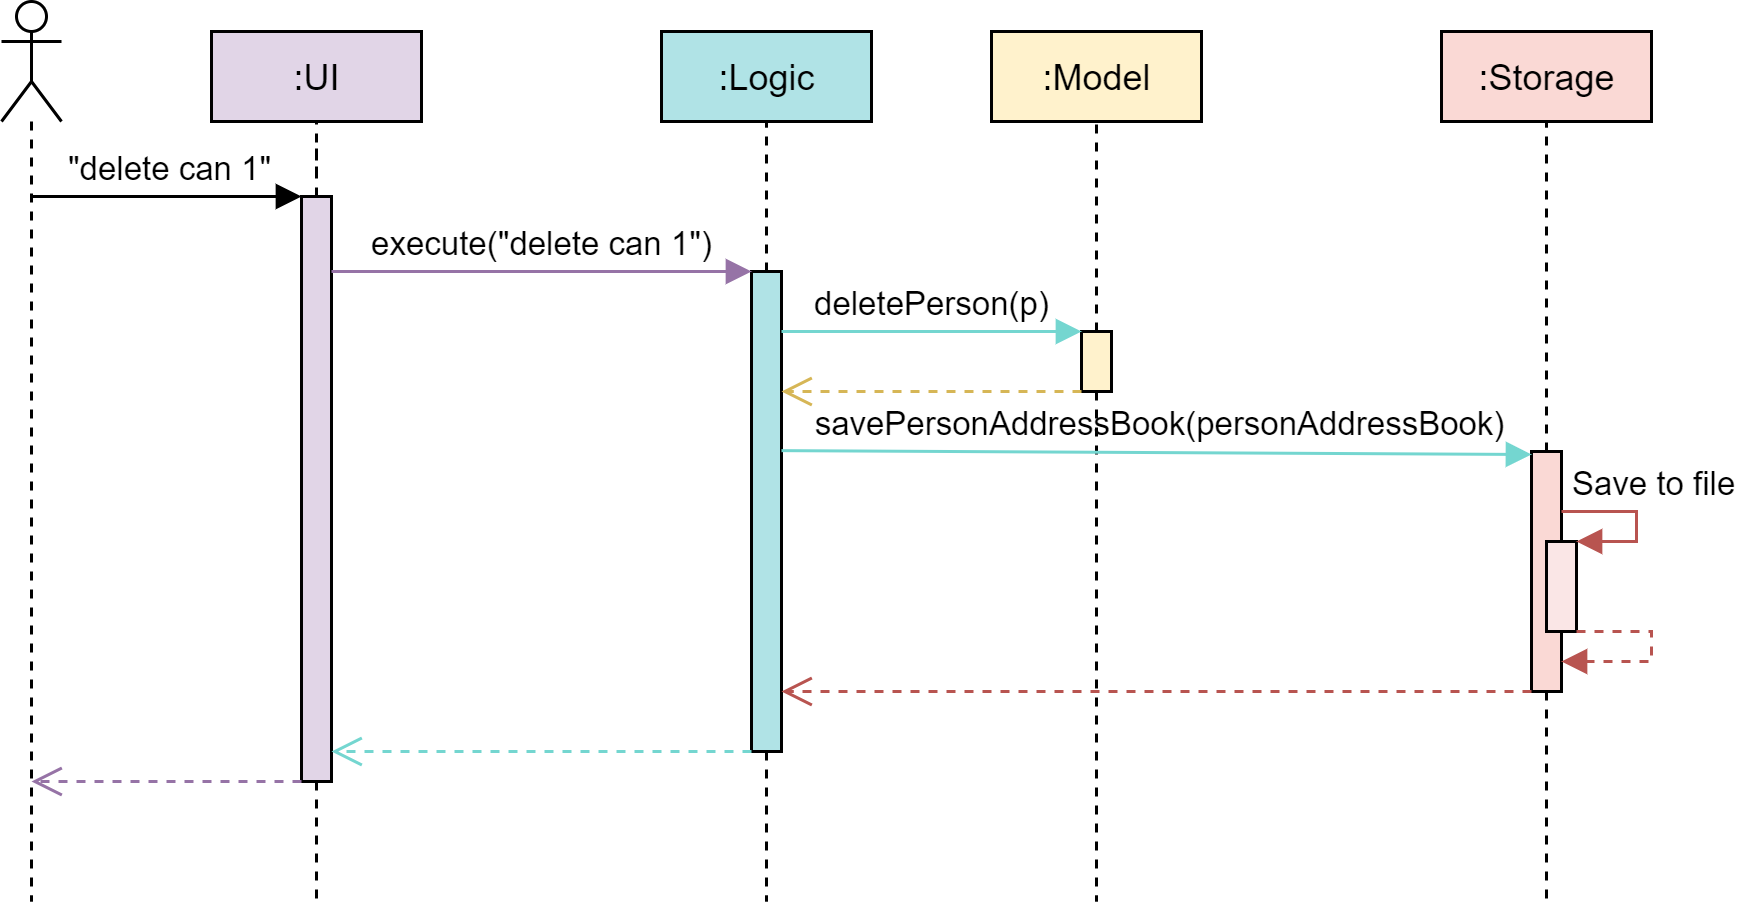

The diagram above was exported from draw.io. Its source (the exported page's mxGraphModel, read from the mxfile embedded in the PNG):
<mxGraphModel dx="1483" dy="829" grid="1" gridSize="10" guides="1" tooltips="1" connect="1" arrows="1" fold="1" page="1" pageScale="1" pageWidth="850" pageHeight="1100" math="0" shadow="0">
  <root>
    <mxCell id="0" />
    <mxCell id="1" parent="0" />
    <mxCell id="2" value="" style="shape=umlLifeline;participant=umlActor;perimeter=lifelinePerimeter;whiteSpace=wrap;html=1;container=1;collapsible=0;recursiveResize=0;verticalAlign=top;spacingTop=36;outlineConnect=0;" vertex="1" parent="1">
      <mxGeometry x="130" y="80" width="20" height="300" as="geometry" />
    </mxCell>
    <mxCell id="3" value="" style="edgeStyle=orthogonalEdgeStyle;rounded=0;orthogonalLoop=1;jettySize=auto;html=1;endArrow=none;endFill=0;dashed=1;" edge="1" source="5" target="6" parent="1">
      <mxGeometry relative="1" as="geometry" />
    </mxCell>
    <mxCell id="4" value="" style="edgeStyle=orthogonalEdgeStyle;rounded=0;orthogonalLoop=1;jettySize=auto;html=1;dashed=1;endArrow=none;endFill=0;" edge="1" source="5" parent="1">
      <mxGeometry relative="1" as="geometry">
        <mxPoint x="235" y="380" as="targetPoint" />
      </mxGeometry>
    </mxCell>
    <mxCell id="5" value="" style="html=1;points=[];perimeter=orthogonalPerimeter;fillColor=#e1d5e7;" vertex="1" parent="1">
      <mxGeometry x="230" y="145" width="10" height="195" as="geometry" />
    </mxCell>
    <mxCell id="6" value=":UI" style="html=1;fillColor=#e1d5e7;" vertex="1" parent="1">
      <mxGeometry x="200" y="90" width="70" height="30" as="geometry" />
    </mxCell>
    <mxCell id="7" value="" style="edgeStyle=orthogonalEdgeStyle;rounded=0;orthogonalLoop=1;jettySize=auto;html=1;endArrow=none;endFill=0;dashed=1;" edge="1" source="9" target="10" parent="1">
      <mxGeometry relative="1" as="geometry" />
    </mxCell>
    <mxCell id="8" value="" style="edgeStyle=orthogonalEdgeStyle;rounded=0;orthogonalLoop=1;jettySize=auto;html=1;dashed=1;endArrow=none;endFill=0;" edge="1" source="9" parent="1">
      <mxGeometry relative="1" as="geometry">
        <mxPoint x="385" y="380" as="targetPoint" />
      </mxGeometry>
    </mxCell>
    <mxCell id="9" value="" style="html=1;points=[];perimeter=orthogonalPerimeter;fillColor=#b0e3e6;" vertex="1" parent="1">
      <mxGeometry x="380" y="170" width="10" height="160" as="geometry" />
    </mxCell>
    <mxCell id="10" value=":Logic" style="html=1;fillColor=#b0e3e6;" vertex="1" parent="1">
      <mxGeometry x="350" y="90" width="70" height="30" as="geometry" />
    </mxCell>
    <mxCell id="11" value="" style="edgeStyle=orthogonalEdgeStyle;rounded=0;orthogonalLoop=1;jettySize=auto;html=1;endArrow=none;endFill=0;dashed=1;" edge="1" source="13" target="14" parent="1">
      <mxGeometry relative="1" as="geometry" />
    </mxCell>
    <mxCell id="12" value="" style="edgeStyle=orthogonalEdgeStyle;rounded=0;orthogonalLoop=1;jettySize=auto;html=1;dashed=1;endArrow=none;endFill=0;" edge="1" source="13" parent="1">
      <mxGeometry relative="1" as="geometry">
        <mxPoint x="495" y="380" as="targetPoint" />
      </mxGeometry>
    </mxCell>
    <mxCell id="13" value="" style="html=1;points=[];perimeter=orthogonalPerimeter;fillColor=#FFF2CC;" vertex="1" parent="1">
      <mxGeometry x="490" y="190" width="10" height="20" as="geometry" />
    </mxCell>
    <mxCell id="14" value=":Model" style="html=1;fillColor=#FFF2CC;" vertex="1" parent="1">
      <mxGeometry x="460" y="90" width="70" height="30" as="geometry" />
    </mxCell>
    <mxCell id="15" value="" style="edgeStyle=orthogonalEdgeStyle;rounded=0;orthogonalLoop=1;jettySize=auto;html=1;endArrow=none;endFill=0;dashed=1;" edge="1" source="17" target="18" parent="1">
      <mxGeometry relative="1" as="geometry" />
    </mxCell>
    <mxCell id="16" value="" style="edgeStyle=orthogonalEdgeStyle;rounded=0;orthogonalLoop=1;jettySize=auto;html=1;dashed=1;endArrow=none;endFill=0;" edge="1" source="17" parent="1">
      <mxGeometry relative="1" as="geometry">
        <mxPoint x="645" y="380" as="targetPoint" />
      </mxGeometry>
    </mxCell>
    <mxCell id="17" value="" style="html=1;points=[];perimeter=orthogonalPerimeter;fillColor=#FAD9D5;" vertex="1" parent="1">
      <mxGeometry x="640" y="230" width="10" height="80" as="geometry" />
    </mxCell>
    <mxCell id="18" value=":Storage" style="html=1;fillColor=#FAD9D5;" vertex="1" parent="1">
      <mxGeometry x="610" y="90" width="70" height="30" as="geometry" />
    </mxCell>
    <mxCell id="19" value="" style="html=1;points=[];perimeter=orthogonalPerimeter;strokeColor=#000000;fillColor=#FAE6E6;" vertex="1" parent="1">
      <mxGeometry x="645" y="260" width="10" height="30" as="geometry" />
    </mxCell>
    <mxCell id="20" value="Save to file" style="edgeStyle=orthogonalEdgeStyle;html=1;align=left;spacingLeft=2;endArrow=block;rounded=0;entryX=1;entryY=0;labelBackgroundColor=none;fillColor=#f8cecc;strokeColor=#b85450;" edge="1" target="19" parent="1">
      <mxGeometry x="-0.0909" y="-27" relative="1" as="geometry">
        <mxPoint x="650" y="250" as="sourcePoint" />
        <Array as="points">
          <mxPoint x="650" y="250" />
          <mxPoint x="675" y="250" />
          <mxPoint x="675" y="260" />
        </Array>
        <mxPoint x="2" y="-10" as="offset" />
      </mxGeometry>
    </mxCell>
    <mxCell id="21" value="execute(&quot;delete can 1&quot;)" style="html=1;verticalAlign=bottom;endArrow=block;entryX=0;entryY=0;entryDx=0;entryDy=0;entryPerimeter=0;strokeColor=#9673a6;fillColor=#e1d5e7;" edge="1" target="9" parent="1">
      <mxGeometry width="80" relative="1" as="geometry">
        <mxPoint x="240" y="170" as="sourcePoint" />
        <mxPoint x="320" y="170" as="targetPoint" />
      </mxGeometry>
    </mxCell>
    <mxCell id="22" value="&quot;delete can 1&quot;" style="html=1;verticalAlign=bottom;endArrow=block;" edge="1" parent="1">
      <mxGeometry width="80" relative="1" as="geometry">
        <mxPoint x="140" y="145" as="sourcePoint" />
        <mxPoint x="230" y="145" as="targetPoint" />
      </mxGeometry>
    </mxCell>
    <mxCell id="23" value="deletePerson(p)" style="html=1;verticalAlign=bottom;endArrow=block;entryX=0;entryY=0;entryDx=0;entryDy=0;entryPerimeter=0;strokeColor=#74D6D0;" edge="1" target="13" parent="1">
      <mxGeometry width="80" relative="1" as="geometry">
        <mxPoint x="390" y="190" as="sourcePoint" />
        <mxPoint x="480" y="190" as="targetPoint" />
      </mxGeometry>
    </mxCell>
    <mxCell id="24" value="savePersonAddressBook(personAddressBook)" style="html=1;verticalAlign=bottom;endArrow=block;labelBackgroundColor=none;strokeColor=#74D6D0;" edge="1" parent="1">
      <mxGeometry width="80" relative="1" as="geometry">
        <mxPoint x="390" y="229.71000000000004" as="sourcePoint" />
        <mxPoint x="640" y="231" as="targetPoint" />
      </mxGeometry>
    </mxCell>
    <mxCell id="25" value="return" style="html=1;verticalAlign=bottom;endArrow=open;dashed=1;endSize=8;entryX=1;entryY=0.875;entryDx=0;entryDy=0;entryPerimeter=0;noLabel=1;fontColor=none;exitX=0;exitY=1;exitDx=0;exitDy=0;exitPerimeter=0;fillColor=#f8cecc;strokeColor=#b85450;" edge="1" source="17" target="9" parent="1">
      <mxGeometry relative="1" as="geometry">
        <mxPoint x="610" y="310" as="sourcePoint" />
        <mxPoint x="530" y="310" as="targetPoint" />
      </mxGeometry>
    </mxCell>
    <mxCell id="26" value="return" style="html=1;verticalAlign=bottom;endArrow=open;dashed=1;endSize=8;noLabel=1;fontColor=none;fillColor=#fff2cc;strokeColor=#d6b656;" edge="1" parent="1">
      <mxGeometry relative="1" as="geometry">
        <mxPoint x="490" y="210" as="sourcePoint" />
        <mxPoint x="390" y="210" as="targetPoint" />
      </mxGeometry>
    </mxCell>
    <mxCell id="27" value="return" style="html=1;verticalAlign=bottom;endArrow=open;dashed=1;endSize=8;strokeColor=#74D6D0;noLabel=1;fontColor=none;" edge="1" target="5" parent="1">
      <mxGeometry relative="1" as="geometry">
        <mxPoint x="380" y="330" as="sourcePoint" />
        <mxPoint x="280" y="330" as="targetPoint" />
      </mxGeometry>
    </mxCell>
    <mxCell id="28" value="return" style="verticalAlign=bottom;endArrow=open;dashed=1;endSize=8;html=1;noLabel=1;fontColor=none;fillColor=#e1d5e7;strokeColor=#9673a6;" edge="1" parent="1">
      <mxGeometry relative="1" as="geometry">
        <mxPoint x="230" y="340" as="sourcePoint" />
        <mxPoint x="140" y="340" as="targetPoint" />
      </mxGeometry>
    </mxCell>
    <mxCell id="29" value="Save to file" style="edgeStyle=orthogonalEdgeStyle;html=1;align=left;spacingLeft=2;endArrow=block;rounded=0;dashed=1;noLabel=1;fontColor=none;labelBackgroundColor=none;fillColor=#f8cecc;strokeColor=#b85450;" edge="1" target="17" parent="1">
      <mxGeometry relative="1" as="geometry">
        <mxPoint x="655" y="290" as="sourcePoint" />
        <Array as="points">
          <mxPoint x="680" y="290" />
          <mxPoint x="680" y="300" />
        </Array>
        <mxPoint x="660" y="300" as="targetPoint" />
      </mxGeometry>
    </mxCell>
  </root>
</mxGraphModel>